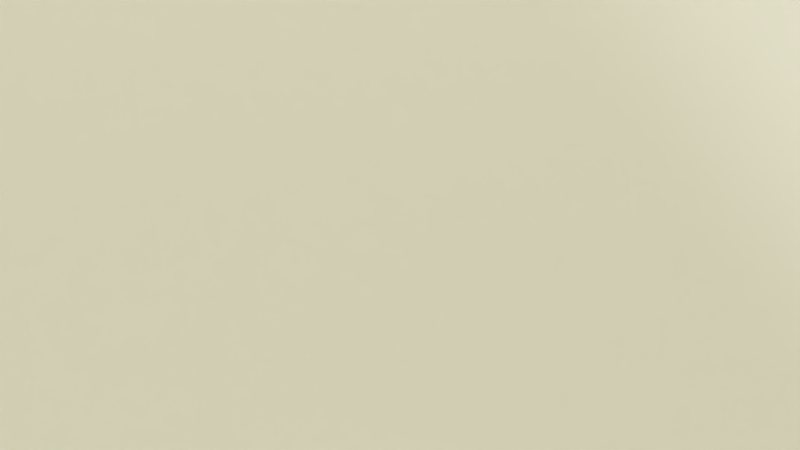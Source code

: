 # Source: material.blend  (saved by Blender 2.76.0; exported with 4.5.12 LTS)
import bpy
from mathutils import Matrix  # noqa: F401  (used for matrix-valued properties, if any)

bpy.ops.wm.read_factory_settings(use_empty=True)
scene = bpy.context.scene
scene.name = 'Scene'

# ---- collections
col_collection_1 = bpy.data.collections.new('Collection 1'); scene.collection.children.link(col_collection_1)

# ---- materials (node trees are filled in below, after node groups)
mat_lambda2contour = bpy.data.materials.new('Lambda2Contour')
mat_lambda2contour.alpha_threshold = 0.0
mat_lambda2contour.use_transparent_shadow = False
mat_lambda2contour.diffuse_color = (0.8, 0.5956, 0.07232, 1.0)
mat_lambda2contour.roughness = 0.5
mat_lambda2contour.specular_intensity = 0.7067
mat_bodymat = bpy.data.materials.new('BodyMat')
mat_bodymat.alpha_threshold = 0.0
mat_bodymat.use_transparent_shadow = False
mat_bodymat.preview_render_type = 'FLAT'
mat_bodymat.diffuse_color = (0.5712, 0.6129, 0.7484, 1.0)
mat_bodymat.roughness = 0.5
mat_bodymat.specular_intensity = 1.0
mat_bodymat.line_color = (0.0, 0.0, 0.0, 1.0)
mat_voxelmaterialw2 = bpy.data.materials.new('VoxelMaterialW2')
mat_voxelmaterialw2.alpha_threshold = 0.0
mat_voxelmaterialw2.use_transparent_shadow = False
mat_voxelmaterialw2.preview_render_type = 'FLAT'
mat_voxelmaterialw2.roughness = 0.5
mat_voxelmaterialw2.line_color = (0.0, 0.0, 0.0, 1.0)
mat_watermaterial5 = bpy.data.materials.new('WaterMaterial5')
mat_watermaterial5.alpha_threshold = 0.0
mat_watermaterial5.use_transparent_shadow = False
mat_watermaterial5.diffuse_color = (0.8085, 0.9123, 1.0, 1.0)
mat_watermaterial5.roughness = 0.5
mat_watermaterial5.specular_intensity = 1.0
mat_heatmapmaterial = bpy.data.materials.new('heatmapMaterial')
mat_heatmapmaterial.alpha_threshold = 0.0
mat_heatmapmaterial.use_transparent_shadow = False
mat_heatmapmaterial.roughness = 0.5
mat_heatmapmaterial.specular_intensity = 0.0
mat_issbackdrop_001 = bpy.data.materials.new('ISSBackdrop.001')
mat_issbackdrop_001.alpha_threshold = 0.0
mat_issbackdrop_001.use_transparent_shadow = False
mat_issbackdrop_001.roughness = 0.5

# ---- material node trees

# ---- world
world_world_001 = bpy.data.worlds.new('World.001'); scene.world = world_world_001
world_world_001.color = (1.0, 0.9552, 0.6884)
world_world_001.use_sun_shadow = False
world_world_001.sun_shadow_jitter_overblur = 0.0
world_world_001.cycles.sampling_method = 'MANUAL'
world_world_001.cycles.sample_map_resolution = 256

# ---- cameras
cam_camera = bpy.data.cameras.new('Camera')
cam_camera.clip_end = 100.0
cam_camera.lens = 35.0
cam_camera.sensor_width = 32.0
cam_camera.sensor_height = 18.0
cam_camera.ortho_scale = 7.314
cam_camera.dof.focus_distance = 0.0
cam_camera.dof.aperture_fstop = 128.0

# ---- lights
light_lamp = bpy.data.lights.new('Lamp', 'SUN')
light_lamp.transmission_factor = 0.0
light_lamp.cutoff_distance = 30.0
light_lamp.angle = 0.1993
light_lamp.energy = 1.0
light_lamp.shadow_buffer_clip_start = 1.001
light_lamp.shadow_soft_size = 0.1
light_lamp.shadow_cascade_max_distance = 1000.0
light_lamp.cycles.use_multiple_importance_sampling = False

# ---- meshes
me_cube = bpy.data.meshes.new('Cube')
me_cube.from_pydata([(-1.0, -1.0, -1.0), (-1.0, -1.0, 1.0), (-1.0, 1.0, -1.0), (-1.0, 1.0, 1.0), (1.0, -1.0, -1.0), (1.0, -1.0, 1.0), (1.0, 1.0, -1.0), (1.0, 1.0, 1.0)], [], [(1, 3, 2, 0), (3, 7, 6, 2), (7, 5, 4, 6), (5, 1, 0, 4), (0, 2, 6, 4), (5, 7, 3, 1)])
me_cube.materials.append(mat_lambda2contour)
me_cube.use_remesh_preserve_volume = False
me_cube.use_remesh_preserve_attributes = False
me_cube.use_mirror_vertex_groups = False
me_cube.update()
me_cube_000 = bpy.data.meshes.new('Cube.000')
me_cube_000.from_pydata([(-1.0, -1.0, -1.0), (-1.0, -1.0, 1.0), (-1.0, 1.0, -1.0), (-1.0, 1.0, 1.0), (1.0, -1.0, -1.0), (1.0, -1.0, 1.0), (1.0, 1.0, -1.0), (1.0, 1.0, 1.0)], [], [(1, 3, 2, 0), (3, 7, 6, 2), (7, 5, 4, 6), (5, 1, 0, 4), (0, 2, 6, 4), (5, 7, 3, 1)])
me_cube_000.materials.append(mat_bodymat)
me_cube_000.use_remesh_preserve_volume = False
me_cube_000.use_remesh_preserve_attributes = False
me_cube_000.use_mirror_vertex_groups = False
me_cube_000.update()
me_cube_008 = bpy.data.meshes.new('Cube.008')
me_cube_008.from_pydata([(-1.0, -1.0, -1.0), (-1.0, -1.0, 1.0), (-1.0, 1.0, -1.0), (-1.0, 1.0, 1.0), (1.0, -1.0, -1.0), (1.0, -1.0, 1.0), (1.0, 1.0, -1.0), (1.0, 1.0, 1.0)], [], [(1, 3, 2, 0), (3, 7, 6, 2), (7, 5, 4, 6), (5, 1, 0, 4), (0, 2, 6, 4), (5, 7, 3, 1)])
me_cube_008.materials.append(mat_voxelmaterialw2)
me_cube_008.use_remesh_preserve_volume = False
me_cube_008.use_remesh_preserve_attributes = False
me_cube_008.use_mirror_vertex_groups = False
me_cube_008.update()
me_cube_007 = bpy.data.meshes.new('Cube.007')
me_cube_007.from_pydata([(-1.0, -1.0, -1.0), (-1.0, -1.0, 1.0), (-1.0, 1.0, -1.0), (-1.0, 1.0, 1.0), (1.0, -1.0, -1.0), (1.0, -1.0, 1.0), (1.0, 1.0, -1.0), (1.0, 1.0, 1.0)], [], [(1, 3, 2, 0), (3, 7, 6, 2), (7, 5, 4, 6), (5, 1, 0, 4), (0, 2, 6, 4), (5, 7, 3, 1)])
me_cube_007.materials.append(mat_watermaterial5)
me_cube_007.use_remesh_preserve_volume = False
me_cube_007.use_remesh_preserve_attributes = False
me_cube_007.use_mirror_vertex_groups = False
me_cube_007.update()
me_cube_005 = bpy.data.meshes.new('Cube.005')
me_cube_005.from_pydata([(-1.0, -1.0, -1.0), (-1.0, -1.0, 1.0), (-1.0, 1.0, -1.0), (-1.0, 1.0, 1.0), (1.0, -1.0, -1.0), (1.0, -1.0, 1.0), (1.0, 1.0, -1.0), (1.0, 1.0, 1.0)], [], [(1, 3, 2, 0), (3, 7, 6, 2), (7, 5, 4, 6), (5, 1, 0, 4), (0, 2, 6, 4), (5, 7, 3, 1)])
me_cube_005.materials.append(mat_heatmapmaterial)
me_cube_005.use_remesh_preserve_volume = False
me_cube_005.use_remesh_preserve_attributes = False
me_cube_005.use_mirror_vertex_groups = False
me_cube_005.update()
me_cylinder = bpy.data.meshes.new('Cylinder')
me_cylinder.from_pydata([(0.0, 1.0, -1.0), (0.0, 1.0, 1.0), (0.04907, 0.9988, -1.0), (0.04907, 0.9988, 1.0), (0.09802, 0.9952, -1.0), (0.09802, 0.9952, 1.0), (0.1467, 0.9892, -1.0), (0.1467, 0.9892, 1.0), (0.1951, 0.9808, -1.0), (0.1951, 0.9808, 1.0), (0.243, 0.97, -1.0), (0.243, 0.97, 1.0), (0.2903, 0.9569, -1.0), (0.2903, 0.9569, 1.0), (0.3369, 0.9415, -1.0), (0.3369, 0.9415, 1.0), (0.3827, 0.9239, -1.0), (0.3827, 0.9239, 1.0), (0.4276, 0.904, -1.0), (0.4276, 0.904, 1.0), (0.4714, 0.8819, -1.0), (0.4714, 0.8819, 1.0), (0.5141, 0.8577, -1.0), (0.5141, 0.8577, 1.0), (0.5556, 0.8315, -1.0), (0.5556, 0.8315, 1.0), (0.5957, 0.8032, -1.0), (0.5957, 0.8032, 1.0), (0.6344, 0.773, -1.0), (0.6344, 0.773, 1.0), (0.6716, 0.741, -1.0), (0.6716, 0.741, 1.0), (0.7071, 0.7071, -1.0), (0.7071, 0.7071, 1.0), (0.741, 0.6716, -1.0), (0.741, 0.6716, 1.0), (0.773, 0.6344, -1.0), (0.773, 0.6344, 1.0), (0.8032, 0.5957, -1.0), (0.8032, 0.5957, 1.0), (0.8315, 0.5556, -1.0), (0.8315, 0.5556, 1.0), (0.8577, 0.5141, -1.0), (0.8577, 0.5141, 1.0), (0.8819, 0.4714, -1.0), (0.8819, 0.4714, 1.0), (0.904, 0.4276, -1.0), (0.904, 0.4276, 1.0), (0.9239, 0.3827, -1.0), (0.9239, 0.3827, 1.0), (0.9415, 0.3369, -1.0), (0.9415, 0.3369, 1.0), (0.9569, 0.2903, -1.0), (0.9569, 0.2903, 1.0), (0.97, 0.243, -1.0), (0.97, 0.243, 1.0), (0.9808, 0.1951, -1.0), (0.9808, 0.1951, 1.0), (0.9892, 0.1467, -1.0), (0.9892, 0.1467, 1.0), (0.9952, 0.09802, -1.0), (0.9952, 0.09802, 1.0), (0.9988, 0.04907, -1.0), (0.9988, 0.04907, 1.0), (1.0, -4.013e-07, -1.0), (1.0, -4.013e-07, 1.0), (0.9988, -0.04907, -1.0), (0.9988, -0.04907, 1.0), (0.9952, -0.09802, -1.0), (0.9952, -0.09802, 1.0), (0.9892, -0.1467, -1.0), (0.9892, -0.1467, 1.0), (0.9808, -0.1951, -1.0), (0.9808, -0.1951, 1.0), (0.97, -0.243, -1.0), (0.97, -0.243, 1.0), (0.9569, -0.2903, -1.0), (0.9569, -0.2903, 1.0), (0.9415, -0.3369, -1.0), (0.9415, -0.3369, 1.0), (0.9239, -0.3827, -1.0), (0.9239, -0.3827, 1.0), (0.904, -0.4276, -1.0), (0.904, -0.4276, 1.0), (0.8819, -0.4714, -1.0), (0.8819, -0.4714, 1.0), (0.8577, -0.5141, -1.0), (0.8577, -0.5141, 1.0), (0.8315, -0.5556, -1.0), (0.8315, -0.5556, 1.0), (0.8032, -0.5957, -1.0), (0.8032, -0.5957, 1.0), (0.773, -0.6344, -1.0), (0.773, -0.6344, 1.0), (0.741, -0.6716, -1.0), (0.741, -0.6716, 1.0), (0.7071, -0.7071, -1.0), (0.7071, -0.7071, 1.0), (0.6716, -0.741, -1.0), (0.6716, -0.741, 1.0), (0.6344, -0.773, -1.0), (0.6344, -0.773, 1.0), (0.5957, -0.8032, -1.0), (0.5957, -0.8032, 1.0), (0.5556, -0.8315, -1.0), (0.5556, -0.8315, 1.0), (0.5141, -0.8577, -1.0), (0.5141, -0.8577, 1.0), (0.4714, -0.8819, -1.0), (0.4714, -0.8819, 1.0), (0.4276, -0.904, -1.0), (0.4276, -0.904, 1.0), (0.3827, -0.9239, -1.0), (0.3827, -0.9239, 1.0), (0.3369, -0.9415, -1.0), (0.3369, -0.9415, 1.0), (0.2903, -0.9569, -1.0), (0.2903, -0.9569, 1.0), (0.243, -0.97, -1.0), (0.243, -0.97, 1.0), (0.1951, -0.9808, -1.0), (0.1951, -0.9808, 1.0), (0.1467, -0.9892, -1.0), (0.1467, -0.9892, 1.0), (0.09802, -0.9952, -1.0), (0.09802, -0.9952, 1.0), (0.04907, -0.9988, -1.0), (0.04907, -0.9988, 1.0), (1.82e-06, -1.0, -1.0), (1.82e-06, -1.0, 1.0), (-0.04907, -0.9988, -1.0), (-0.04907, -0.9988, 1.0), (-0.09802, -0.9952, -1.0), (-0.09802, -0.9952, 1.0), (-0.1467, -0.9892, -1.0), (-0.1467, -0.9892, 1.0), (-0.1951, -0.9808, -1.0), (-0.1951, -0.9808, 1.0), (-0.243, -0.97, -1.0), (-0.243, -0.97, 1.0), (-0.2903, -0.9569, -1.0), (-0.2903, -0.9569, 1.0), (-0.3369, -0.9415, -1.0), (-0.3369, -0.9415, 1.0), (-0.3827, -0.9239, -1.0), (-0.3827, -0.9239, 1.0), (-0.4276, -0.904, -1.0), (-0.4276, -0.904, 1.0), (-0.4714, -0.8819, -1.0), (-0.4714, -0.8819, 1.0), (-0.5141, -0.8577, -1.0), (-0.5141, -0.8577, 1.0), (-0.5556, -0.8315, -1.0), (-0.5556, -0.8315, 1.0), (-0.5957, -0.8032, -1.0), (-0.5957, -0.8032, 1.0), (-0.6344, -0.773, -1.0), (-0.6344, -0.773, 1.0), (-0.6716, -0.741, -1.0), (-0.6716, -0.741, 1.0), (-0.7071, -0.7071, -1.0), (-0.7071, -0.7071, 1.0), (-0.7409, -0.6716, -1.0), (-0.7409, -0.6716, 1.0), (-0.773, -0.6344, -1.0), (-0.773, -0.6344, 1.0), (-0.8032, -0.5957, -1.0), (-0.8032, -0.5957, 1.0), (-0.8315, -0.5556, -1.0), (-0.8315, -0.5556, 1.0), (-0.8577, -0.5141, -1.0), (-0.8577, -0.5141, 1.0), (-0.8819, -0.4714, -1.0), (-0.8819, -0.4714, 1.0), (-0.904, -0.4276, -1.0), (-0.904, -0.4276, 1.0), (-0.9239, -0.3827, -1.0), (-0.9239, -0.3827, 1.0), (-0.9415, -0.3369, -1.0), (-0.9415, -0.3369, 1.0), (-0.9569, -0.2903, -1.0), (-0.9569, -0.2903, 1.0), (-0.97, -0.243, -1.0), (-0.97, -0.243, 1.0), (-0.9808, -0.1951, -1.0), (-0.9808, -0.1951, 1.0), (-0.9892, -0.1467, -1.0), (-0.9892, -0.1467, 1.0), (-0.9952, -0.09802, -1.0), (-0.9952, -0.09802, 1.0), (-0.9988, -0.04907, -1.0), (-0.9988, -0.04907, 1.0), (-1.0, -1.419e-06, -1.0), (-1.0, -1.419e-06, 1.0), (-0.9988, 0.04907, -1.0), (-0.9988, 0.04907, 1.0), (-0.9952, 0.09802, -1.0), (-0.9952, 0.09802, 1.0), (-0.9892, 0.1467, -1.0), (-0.9892, 0.1467, 1.0), (-0.9808, 0.1951, -1.0), (-0.9808, 0.1951, 1.0), (-0.97, 0.243, -1.0), (-0.97, 0.243, 1.0), (-0.9569, 0.2903, -1.0), (-0.9569, 0.2903, 1.0), (-0.9415, 0.3369, -1.0), (-0.9415, 0.3369, 1.0), (-0.9239, 0.3827, -1.0), (-0.9239, 0.3827, 1.0), (-0.904, 0.4276, -1.0), (-0.904, 0.4276, 1.0), (-0.8819, 0.4714, -1.0), (-0.8819, 0.4714, 1.0), (-0.8577, 0.5141, -1.0), (-0.8577, 0.5141, 1.0), (-0.8315, 0.5556, -1.0), (-0.8315, 0.5556, 1.0), (-0.8032, 0.5957, -1.0), (-0.8032, 0.5957, 1.0), (-0.773, 0.6344, -1.0), (-0.773, 0.6344, 1.0), (-0.741, 0.6716, -1.0), (-0.741, 0.6716, 1.0), (-0.7071, 0.7071, -1.0), (-0.7071, 0.7071, 1.0), (-0.6716, 0.741, -1.0), (-0.6716, 0.741, 1.0), (-0.6344, 0.773, -1.0), (-0.6344, 0.773, 1.0), (-0.5957, 0.8032, -1.0), (-0.5957, 0.8032, 1.0), (-0.5556, 0.8315, -1.0), (-0.5556, 0.8315, 1.0), (-0.5141, 0.8577, -1.0), (-0.5141, 0.8577, 1.0), (-0.4714, 0.8819, -1.0), (-0.4714, 0.8819, 1.0), (-0.4276, 0.904, -1.0), (-0.4276, 0.904, 1.0), (-0.3827, 0.9239, -1.0), (-0.3827, 0.9239, 1.0), (-0.3369, 0.9415, -1.0), (-0.3369, 0.9415, 1.0), (-0.2903, 0.9569, -1.0), (-0.2903, 0.9569, 1.0), (-0.243, 0.97, -1.0), (-0.243, 0.97, 1.0), (-0.1951, 0.9808, -1.0), (-0.1951, 0.9808, 1.0), (-0.1467, 0.9892, -1.0), (-0.1467, 0.9892, 1.0), (-0.09801, 0.9952, -1.0), (-0.09801, 0.9952, 1.0), (-0.04906, 0.9988, -1.0), (-0.04906, 0.9988, 1.0)], [], [(0, 2, 3, 1), (2, 4, 5, 3), (4, 6, 7, 5), (6, 8, 9, 7), (8, 10, 11, 9), (10, 12, 13, 11), (12, 14, 15, 13), (14, 16, 17, 15), (16, 18, 19, 17), (18, 20, 21, 19), (20, 22, 23, 21), (22, 24, 25, 23), (24, 26, 27, 25), (26, 28, 29, 27), (28, 30, 31, 29), (30, 32, 33, 31), (32, 34, 35, 33), (34, 36, 37, 35), (36, 38, 39, 37), (38, 40, 41, 39), (40, 42, 43, 41), (42, 44, 45, 43), (44, 46, 47, 45), (46, 48, 49, 47), (48, 50, 51, 49), (50, 52, 53, 51), (52, 54, 55, 53), (54, 56, 57, 55), (56, 58, 59, 57), (58, 60, 61, 59), (60, 62, 63, 61), (62, 64, 65, 63), (64, 66, 67, 65), (66, 68, 69, 67), (68, 70, 71, 69), (70, 72, 73, 71), (72, 74, 75, 73), (74, 76, 77, 75), (76, 78, 79, 77), (78, 80, 81, 79), (80, 82, 83, 81), (82, 84, 85, 83), (84, 86, 87, 85), (86, 88, 89, 87), (88, 90, 91, 89), (90, 92, 93, 91), (92, 94, 95, 93), (94, 96, 97, 95), (96, 98, 99, 97), (98, 100, 101, 99), (100, 102, 103, 101), (102, 104, 105, 103), (104, 106, 107, 105), (106, 108, 109, 107), (108, 110, 111, 109), (110, 112, 113, 111), (112, 114, 115, 113), (114, 116, 117, 115), (116, 118, 119, 117), (118, 120, 121, 119), (120, 122, 123, 121), (122, 124, 125, 123), (124, 126, 127, 125), (126, 128, 129, 127), (128, 130, 131, 129), (130, 132, 133, 131), (132, 134, 135, 133), (134, 136, 137, 135), (136, 138, 139, 137), (138, 140, 141, 139), (140, 142, 143, 141), (142, 144, 145, 143), (144, 146, 147, 145), (146, 148, 149, 147), (148, 150, 151, 149), (150, 152, 153, 151), (152, 154, 155, 153), (154, 156, 157, 155), (156, 158, 159, 157), (158, 160, 161, 159), (160, 162, 163, 161), (162, 164, 165, 163), (164, 166, 167, 165), (166, 168, 169, 167), (168, 170, 171, 169), (170, 172, 173, 171), (172, 174, 175, 173), (174, 176, 177, 175), (176, 178, 179, 177), (178, 180, 181, 179), (180, 182, 183, 181), (182, 184, 185, 183), (184, 186, 187, 185), (186, 188, 189, 187), (188, 190, 191, 189), (190, 192, 193, 191), (192, 194, 195, 193), (194, 196, 197, 195), (196, 198, 199, 197), (198, 200, 201, 199), (200, 202, 203, 201), (202, 204, 205, 203), (204, 206, 207, 205), (206, 208, 209, 207), (208, 210, 211, 209), (210, 212, 213, 211), (212, 214, 215, 213), (214, 216, 217, 215), (216, 218, 219, 217), (218, 220, 221, 219), (220, 222, 223, 221), (222, 224, 225, 223), (224, 226, 227, 225), (226, 228, 229, 227), (228, 230, 231, 229), (230, 232, 233, 231), (232, 234, 235, 233), (234, 236, 237, 235), (236, 238, 239, 237), (238, 240, 241, 239), (240, 242, 243, 241), (242, 244, 245, 243), (244, 246, 247, 245), (246, 248, 249, 247), (248, 250, 251, 249), (250, 252, 253, 251), (254, 0, 1, 255), (252, 254, 255, 253)])
me_cylinder.polygons.foreach_set('use_smooth', [True] * 128)
_uv = me_cylinder.uv_layers.new(name='UVMap')
_uv.uv.foreach_set('vector', [1.088, 0.00351, 1.107, 0.00351, 1.107, 0.9976, 1.088, 0.9976, 1.107, 0.00351, 1.125, 0.00351, 1.125, 0.9976, 1.107, 0.9976, 1.125, 0.00351, 1.143, 0.00351, 1.143, 0.9976, 1.125, 0.9976, 1.143, 0.00351, 1.16, 0.00351, 1.16, 0.9976, 1.143, 0.9976, 1.16, 0.00351, 1.176, 0.00351, 1.176, 0.9976, 1.16, 0.9976, 1.176, 0.003186, 1.192, 0.003186, 1.192, 0.9976, 1.176, 0.9976, 1.192, 0.003186, 1.21, 0.003186, 1.21, 0.9976, 1.192, 0.9976, 1.21, 0.003186, 1.228, 0.003186, 1.228, 0.9976, 1.21, 0.9976, 1.228, 0.003186, 1.247, 0.003186, 1.247, 0.9976, 1.228, 0.9976, 1.247, 0.003186, 1.266, 0.003186, 1.266, 0.9976, 1.247, 0.9976, 1.266, 0.003186, 1.286, 0.003186, 1.286, 0.9976, 1.266, 0.9976, 1.286, 0.003186, 1.306, 0.003186, 1.306, 0.9976, 1.286, 0.9976, 1.306, 0.003186, 1.327, 0.003186, 1.327, 0.9976, 1.306, 0.9976, 1.327, 0.003186, 1.349, 0.003186, 1.349, 0.9976, 1.327, 0.9976, 1.349, 0.003186, 1.37, 0.003186, 1.37, 0.9976, 1.349, 0.9976, 1.37, 0.003186, 1.392, 0.003186, 1.392, 0.9976, 1.37, 0.9976, 1.392, 0.003186, 1.414, 0.003186, 1.414, 0.9976, 1.392, 0.9976, 1.414, 0.003186, 1.437, 0.003186, 1.437, 0.9976, 1.414, 0.9976, 1.437, 0.003186, 1.459, 0.003186, 1.459, 0.9976, 1.437, 0.9976, 1.459, 0.003186, 1.482, 0.003186, 1.482, 0.9976, 1.459, 0.9976, 1.482, 0.003186, 1.504, 0.003186, 1.504, 0.9976, 1.482, 0.9976, 1.504, 0.003186, 1.527, 0.003186, 1.527, 0.9976, 1.504, 0.9976, 1.527, 0.003186, 1.549, 0.003186, 1.549, 0.9976, 1.527, 0.9976, 1.549, 0.003186, 1.572, 0.003186, 1.572, 0.9976, 1.549, 0.9976, 1.572, 0.003186, 1.594, 0.003186, 1.594, 0.9976, 1.572, 0.9976, 1.594, 0.003186, 1.616, 0.003186, 1.616, 0.9976, 1.594, 0.9976, 1.616, 0.003186, 1.637, 0.003186, 1.637, 0.9976, 1.616, 0.9976, 1.637, 0.003186, 1.658, 0.003186, 1.658, 0.9976, 1.637, 0.9976, 1.658, 0.003186, 1.679, 0.003186, 1.679, 0.9976, 1.658, 0.9976, 1.679, 0.003186, 1.7, 0.003186, 1.7, 0.9976, 1.679, 0.9976, 1.7, 0.003186, 1.72, 0.003186, 1.72, 0.9976, 1.7, 0.9976, 1.72, 0.003186, 1.739, 0.003186, 1.739, 0.9976, 1.72, 0.9976, 1.739, 0.003186, 1.758, 0.003186, 1.758, 0.9976, 1.739, 0.9976, 1.758, 0.003186, 1.776, 0.003186, 1.776, 0.9976, 1.758, 0.9976, 1.776, 0.003186, 1.793, 0.003186, 1.793, 0.9976, 1.776, 0.9976, 1.793, 0.003186, 1.81, 0.003186, 1.81, 0.9976, 1.793, 0.9976, -0.7918, 0.00331, -0.7758, 0.00331, -0.7758, 0.9977, -0.7918, 0.9977, -0.7758, 0.00331, -0.7591, 0.00331, -0.7591, 0.9977, -0.7758, 0.9977, -0.7591, 0.00331, -0.7416, 0.00331, -0.7416, 0.9977, -0.7591, 0.9977, -0.7416, 0.00331, -0.7235, 0.00331, -0.7235, 0.9977, -0.7416, 0.9977, -0.7235, 0.00331, -0.7047, 0.00331, -0.7047, 0.9977, -0.7235, 0.9977, -0.7047, 0.00331, -0.6853, 0.00331, -0.6853, 0.9977, -0.7047, 0.9977, -0.6853, 0.00331, -0.6654, 0.00331, -0.6654, 0.9977, -0.6853, 0.9977, -0.6654, 0.00331, -0.645, 0.00331, -0.645, 0.9977, -0.6654, 0.9977, -0.645, 0.00331, -0.6241, 0.00331, -0.6241, 0.9977, -0.645, 0.9977, -0.6241, 0.00331, -0.6028, 0.00331, -0.6028, 0.9977, -0.6241, 0.9977, -0.6028, 0.00331, -0.5812, 0.00331, -0.5812, 0.9977, -0.6028, 0.9977, -0.5812, 0.00331, -0.5593, 0.00331, -0.5593, 0.9977, -0.5812, 0.9977, -0.5593, 0.00331, -0.5372, 0.00331, -0.5372, 0.9977, -0.5593, 0.9977, -0.5372, 0.00331, -0.5148, 0.00331, -0.5148, 0.9977, -0.5372, 0.9977, -0.5148, 0.00331, -0.4924, 0.00331, -0.4924, 0.9977, -0.5148, 0.9977, -0.4924, 0.00331, -0.4698, 0.00331, -0.4698, 0.9977, -0.4924, 0.9977, -0.4698, 0.00331, -0.4472, 0.00331, -0.4472, 0.9977, -0.4698, 0.9977, -0.4472, 0.00331, -0.4247, 0.00331, -0.4247, 0.9977, -0.4472, 0.9977, -0.4247, 0.00331, -0.4022, 0.00331, -0.4022, 0.9977, -0.4247, 0.9977, -0.4022, 0.00331, -0.3798, 0.00331, -0.3798, 0.9977, -0.4022, 0.9977, -0.3798, 0.00331, -0.3577, 0.00331, -0.3577, 0.9977, -0.3798, 0.9977, -0.3577, 0.00331, -0.3358, 0.00331, -0.3358, 0.9977, -0.3577, 0.9977, -0.3358, 0.00331, -0.3142, 0.00331, -0.3142, 0.9977, -0.3358, 0.9977, -0.3142, 0.00331, -0.2929, 0.00331, -0.2929, 0.9977, -0.3142, 0.9977, -0.2929, 0.00331, -0.272, 0.00331, -0.272, 0.9977, -0.2929, 0.9977, -0.272, 0.00331, -0.2516, 0.00331, -0.2516, 0.9977, -0.272, 0.9977, -0.2516, 0.00331, -0.2317, 0.00331, -0.2317, 0.9977, -0.2516, 0.9977, -0.2317, 0.00331, -0.2123, 0.00331, -0.2123, 0.9977, -0.2317, 0.9977, -0.2123, 0.00331, -0.1935, 0.00331, -0.1935, 0.9977, -0.2123, 0.9977, -0.1935, 0.00331, -0.1754, 0.00331, -0.1754, 0.9977, -0.1935, 0.9977, -0.1754, 0.00331, -0.1579, 0.00331, -0.1579, 0.9977, -0.1754, 0.9977, -0.1579, 0.00331, -0.1412, 0.00331, -0.1412, 0.9977, -0.1579, 0.9977, -0.1412, 0.00351, -0.1252, 0.00351, -0.1252, 0.9976, -0.1412, 0.9976, -0.1252, 0.00351, -0.1085, 0.00351, -0.1085, 0.9976, -0.1252, 0.9976, -0.1085, 0.00351, -0.09103, 0.00351, -0.09103, 0.9976, -0.1085, 0.9976, -0.09103, 0.00351, -0.0729, 0.00351, -0.0729, 0.9976, -0.09103, 0.9976, -0.0729, 0.00351, -0.05412, 0.00351, -0.05412, 0.9976, -0.0729, 0.9976, -0.05412, 0.00351, -0.03476, 0.00351, -0.03476, 0.9976, -0.05412, 0.9976, -0.03476, 0.00351, -0.01484, 0.00351, -0.01484, 0.9976, -0.03476, 0.9976, -0.01484, 0.00351, 0.005568, 0.00351, 0.005568, 0.9976, -0.01484, 0.9976, 0.005568, 0.00351, 0.02643, 0.00351, 0.02643, 0.9976, 0.005568, 0.9976, 0.02643, 0.00351, 0.04769, 0.00351, 0.04769, 0.9976, 0.02643, 0.9976, 0.04769, 0.00351, 0.06929, 0.00351, 0.06929, 0.9976, 0.04769, 0.9976, 0.06929, 0.00351, 0.0912, 0.00351, 0.0912, 0.9976, 0.06929, 0.9976, 0.0912, 0.00351, 0.1133, 0.00351, 0.1133, 0.9976, 0.0912, 0.9976, 0.1133, 0.00351, 0.1357, 0.00351, 0.1357, 0.9976, 0.1133, 0.9976, 0.1357, 0.00351, 0.1581, 0.00351, 0.1581, 0.9976, 0.1357, 0.9976, 0.1581, 0.00351, 0.1807, 0.00351, 0.1807, 0.9976, 0.1581, 0.9976, 0.1807, 0.00351, 0.2033, 0.00351, 0.2033, 0.9976, 0.1807, 0.9976, 0.2033, 0.00351, 0.2258, 0.00351, 0.2258, 0.9976, 0.2033, 0.9976, 0.2258, 0.00351, 0.2483, 0.00351, 0.2483, 0.9976, 0.2258, 0.9976, 0.2483, 0.00351, 0.2706, 0.00351, 0.2706, 0.9976, 0.2483, 0.9976, 0.2706, 0.00351, 0.2928, 0.00351, 0.2928, 0.9976, 0.2706, 0.9976, 0.2928, 0.00351, 0.3147, 0.00351, 0.3147, 0.9976, 0.2928, 0.9976, 0.3147, 0.00351, 0.3363, 0.00351, 0.3363, 0.9976, 0.3147, 0.9976, 0.3363, 0.00351, 0.3575, 0.00351, 0.3575, 0.9976, 0.3363, 0.9976, 0.3575, 0.00351, 0.3784, 0.00351, 0.3784, 0.9976, 0.3575, 0.9976, 0.3784, 0.00351, 0.3988, 0.00351, 0.3988, 0.9976, 0.3784, 0.9976, 0.3988, 0.00351, 0.4187, 0.00351, 0.4187, 0.9976, 0.3988, 0.9976, 0.4187, 0.00351, 0.4381, 0.00351, 0.4381, 0.9976, 0.4187, 0.9976, 0.4381, 0.00351, 0.4569, 0.00351, 0.4569, 0.9976, 0.4381, 0.9976, 0.4569, 0.00351, 0.475, 0.00351, 0.475, 0.9976, 0.4569, 0.9976, 0.475, 0.00351, 0.4925, 0.00351, 0.4925, 0.9976, 0.475, 0.9976, 0.4925, 0.00351, 0.5092, 0.00351, 0.5092, 0.9976, 0.4925, 0.9976, 0.5092, 0.00351, 0.5252, 0.00351, 0.5252, 0.9976, 0.5092, 0.9976, 0.5252, 0.00351, 0.5419, 0.00351, 0.5419, 0.9976, 0.5252, 0.9976, 0.5419, 0.00351, 0.5593, 0.00351, 0.5593, 0.9976, 0.5419, 0.9976, 0.5593, 0.00351, 0.5775, 0.00351, 0.5775, 0.9976, 0.5593, 0.9976, 0.5775, 0.00351, 0.5963, 0.00351, 0.5963, 0.9976, 0.5775, 0.9976, 0.5963, 0.00351, 0.6156, 0.00351, 0.6156, 0.9976, 0.5963, 0.9976, 0.6156, 0.00351, 0.6355, 0.00351, 0.6355, 0.9976, 0.6156, 0.9976, 0.6355, 0.00351, 0.6559, 0.00351, 0.6559, 0.9976, 0.6355, 0.9976, 0.6559, 0.00351, 0.6768, 0.00351, 0.6768, 0.9976, 0.6559, 0.9976, 0.6768, 0.00351, 0.6981, 0.00351, 0.6981, 0.9976, 0.6768, 0.9976, 0.6981, 0.00351, 0.7197, 0.00351, 0.7197, 0.9976, 0.6981, 0.9976, 0.7197, 0.00351, 0.7416, 0.00351, 0.7416, 0.9976, 0.7197, 0.9976, 0.7416, 0.00351, 0.7637, 0.00351, 0.7637, 0.9976, 0.7416, 0.9976, 0.7637, 0.00351, 0.7861, 0.00351, 0.7861, 0.9976, 0.7637, 0.9976, 0.7861, 0.00351, 0.8085, 0.00351, 0.8085, 0.9976, 0.7861, 0.9976, 0.8085, 0.00351, 0.8311, 0.00351, 0.8311, 0.9976, 0.8085, 0.9976, 0.8311, 0.00351, 0.8537, 0.00351, 0.8537, 0.9976, 0.8311, 0.9976, 0.8537, 0.00351, 0.8762, 0.00351, 0.8762, 0.9976, 0.8537, 0.9976, 0.8762, 0.00351, 0.8987, 0.00351, 0.8987, 0.9976, 0.8762, 0.9976, 0.8987, 0.00351, 0.921, 0.00351, 0.921, 0.9976, 0.8987, 0.9976, 0.921, 0.00351, 0.9432, 0.00351, 0.9432, 0.9976, 0.921, 0.9976, 0.9432, 0.00351, 0.9651, 0.00351, 0.9651, 0.9976, 0.9432, 0.9976, 0.9651, 0.00351, 0.9867, 0.00351, 0.9867, 0.9976, 0.9651, 0.9976, 0.9867, 0.00351, 1.008, 0.00351, 1.008, 0.9976, 0.9867, 0.9976, 1.008, 0.00351, 1.029, 0.00351, 1.029, 0.9976, 1.008, 0.9976, 1.029, 0.00351, 1.049, 0.00351, 1.049, 0.9976, 1.029, 0.9976, 1.069, 0.00351, 1.088, 0.00351, 1.088, 0.9976, 1.069, 0.9976, 1.049, 0.00351, 1.069, 0.00351, 1.069, 0.9976, 1.049, 0.9976])
me_cylinder.materials.append(mat_issbackdrop_001)
me_cylinder.use_remesh_preserve_volume = False
me_cylinder.use_remesh_preserve_attributes = False
me_cylinder.use_mirror_vertex_groups = False
me_cylinder.update()

# ---- objects
ob_cube = bpy.data.objects.new('Cube', me_cube)
ob_cube_000 = bpy.data.objects.new('Cube.000', me_cube_000)
ob_cube_008 = bpy.data.objects.new('Cube.008', me_cube_008)
ob_cube_007 = bpy.data.objects.new('Cube.007', me_cube_007)
ob_cube_006 = bpy.data.objects.new('Cube.006', me_cube_005)
ob_lamp = bpy.data.objects.new('Lamp', light_lamp)
ob_camera = bpy.data.objects.new('Camera', cam_camera)
ob_backdrop = bpy.data.objects.new('Backdrop', me_cylinder)

# ---- transforms, parenting, visibility, modifiers, constraints
ob_cube.location = (4.357, 14.18, 5.442)
ob_cube.lineart.crease_threshold = 0.0
ob_cube_000.location = (2.158, -1.582, 11.41)
ob_cube_000.lineart.crease_threshold = 0.0
ob_cube_008.location = (1.385, 1.127, 13.22)
ob_cube_008.lineart.crease_threshold = 0.0
ob_cube_007.location = (8.444, -0.2068, 12.01)
ob_cube_007.lineart.crease_threshold = 0.0
ob_cube_006.location = (8.418, -0.2068, 9.758)
ob_cube_006.lineart.crease_threshold = 0.0
ob_lamp.location = (4.383, -10.47, 23.08)
ob_lamp.rotation_euler = (0.9184, -0.02747, 0.01999)
ob_lamp.lock_rotations_4d = False
ob_lamp.empty_display_type = 'ARROWS'
ob_lamp.color = (0.0, 0.0, 0.0, 0.0)
ob_lamp.lineart.crease_threshold = 0.0
ob_camera.location = (25.18, 0.0, 0.0)
ob_camera.rotation_euler = (0.0, 1.571, 0.0)
ob_camera.delta_rotation_euler = (1.571, 0.0, 0.0)
ob_camera.lock_rotations_4d = False
ob_camera.empty_display_type = 'ARROWS'
ob_camera.color = (0.0, 0.0, 0.0, 0.0)
ob_camera.display_type = 'WIRE'
ob_camera.lineart.crease_threshold = 0.0
ob_backdrop.location = (0.0, 0.0, -6.8)
ob_backdrop.scale = (73.33, 73.33, 68.24)
ob_backdrop.lineart.crease_threshold = 0.0

# ---- collection membership
col_collection_1.objects.link(ob_cube)
col_collection_1.objects.link(ob_cube_000)
col_collection_1.objects.link(ob_cube_008)
col_collection_1.objects.link(ob_cube_007)
col_collection_1.objects.link(ob_cube_006)
col_collection_1.objects.link(ob_lamp)
col_collection_1.objects.link(ob_camera)
col_collection_1.objects.link(ob_backdrop)

# ---- scene / render settings (as saved in the file)
scene.camera = ob_camera
scene.frame_start = 1; scene.frame_end = 250; scene.frame_set(173)
scene.render.engine = 'BLENDER_EEVEE_NEXT'
scene.render.resolution_percentage = 50
scene.render.dither_intensity = 0.0
scene.cycles.use_denoising = False
scene.cycles.samples = 10
scene.cycles.sampling_pattern = 'TABULATED_SOBOL'
scene.cycles.light_sampling_threshold = 0.0
scene.cycles.use_adaptive_sampling = False
scene.cycles.use_light_tree = False
scene.cycles.blur_glossy = 0.0
scene.cycles.pixel_filter_type = 'GAUSSIAN'
scene.cycles.sample_clamp_indirect = 0.0
scene.view_settings.view_transform = 'Standard'
bpy.context.view_layer.update()
